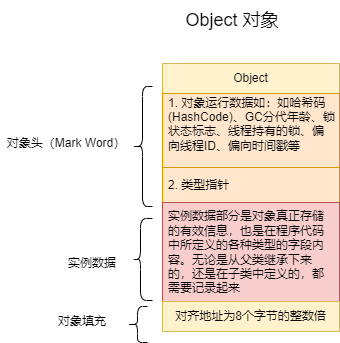

The diagram above was exported from draw.io. Its source (the exported page's mxGraphModel, read from the mxfile embedded in the PNG):
<mxGraphModel dx="765" dy="536" grid="0" gridSize="10" guides="1" tooltips="1" connect="1" arrows="1" fold="1" page="1" pageScale="1" pageWidth="827" pageHeight="1169" math="0" shadow="0">
  <root>
    <mxCell id="0" />
    <mxCell id="1" parent="0" />
    <mxCell id="80knBNHgeRMK6sO89MiG-1" value="&lt;font face=&quot;Helvetica&quot; style=&quot;font-size: 18px;&quot;&gt;Object 对象&lt;/font&gt;" style="text;html=1;align=center;verticalAlign=middle;whiteSpace=wrap;rounded=0;" parent="1" vertex="1">
      <mxGeometry x="298" y="89" width="160" height="40" as="geometry" />
    </mxCell>
    <mxCell id="80knBNHgeRMK6sO89MiG-3" value="Object" style="swimlane;fontStyle=0;childLayout=stackLayout;horizontal=1;startSize=30;horizontalStack=0;resizeParent=1;resizeParentMax=0;resizeLast=0;collapsible=1;marginBottom=0;whiteSpace=wrap;html=1;fillColor=#fff2cc;strokeColor=#d6b656;" parent="1" vertex="1">
      <mxGeometry x="308" y="152" width="177" height="268" as="geometry">
        <mxRectangle x="304" y="204" width="54" height="30" as="alternateBounds" />
      </mxGeometry>
    </mxCell>
    <mxCell id="80knBNHgeRMK6sO89MiG-4" value="1. 对象运行数据如：&lt;span style=&quot;background-color: initial;&quot;&gt;如哈希码(HashCode)、GC分代年龄、锁状态标志、线程持有的锁、偏向线程ID、偏向时&lt;/span&gt;&lt;span style=&quot;background-color: initial;&quot;&gt;间戳等&lt;/span&gt;&lt;div&gt;&lt;br&gt;&lt;br&gt;&lt;/div&gt;" style="text;strokeColor=#d79b00;fillColor=#ffe6cc;align=left;verticalAlign=middle;spacingLeft=4;spacingRight=4;overflow=hidden;points=[[0,0.5],[1,0.5]];portConstraint=eastwest;rotatable=0;whiteSpace=wrap;html=1;" parent="80knBNHgeRMK6sO89MiG-3" vertex="1">
      <mxGeometry y="30" width="177" height="74" as="geometry" />
    </mxCell>
    <mxCell id="80knBNHgeRMK6sO89MiG-14" value="&lt;div&gt;2. 类型指针&lt;/div&gt;" style="text;strokeColor=#d79b00;fillColor=#ffe6cc;align=left;verticalAlign=middle;spacingLeft=4;spacingRight=4;overflow=hidden;points=[[0,0.5],[1,0.5]];portConstraint=eastwest;rotatable=0;whiteSpace=wrap;html=1;" parent="80knBNHgeRMK6sO89MiG-3" vertex="1">
      <mxGeometry y="104" width="177" height="35" as="geometry" />
    </mxCell>
    <mxCell id="80knBNHgeRMK6sO89MiG-5" value="&lt;div&gt;实例数据部分是对象真正存储的有效信息，也是在程序代码中所定义的各种&lt;span style=&quot;background-color: initial;&quot;&gt;类型的字段内容。无论是从父类继承下来的，还是在子类中定义的，都需要记录起来&lt;/span&gt;&lt;/div&gt;" style="text;strokeColor=#b85450;fillColor=#f8cecc;align=left;verticalAlign=middle;spacingLeft=4;spacingRight=4;overflow=hidden;points=[[0,0.5],[1,0.5]];portConstraint=eastwest;rotatable=0;whiteSpace=wrap;html=1;" parent="80knBNHgeRMK6sO89MiG-3" vertex="1">
      <mxGeometry y="139" width="177" height="99" as="geometry" />
    </mxCell>
    <mxCell id="80knBNHgeRMK6sO89MiG-8" value="对齐地址为8个字节的整数倍" style="text;strokeColor=#d6b656;fillColor=#fff2cc;align=center;verticalAlign=middle;spacingLeft=4;spacingRight=4;overflow=hidden;points=[[0,0.5],[1,0.5]];portConstraint=eastwest;rotatable=0;whiteSpace=wrap;html=1;" parent="80knBNHgeRMK6sO89MiG-3" vertex="1">
      <mxGeometry y="238" width="177" height="30" as="geometry" />
    </mxCell>
    <mxCell id="80knBNHgeRMK6sO89MiG-11" value="对象头（Mark Word）" style="text;html=1;align=center;verticalAlign=middle;whiteSpace=wrap;rounded=0;" parent="1" vertex="1">
      <mxGeometry x="146" y="217" width="132" height="30" as="geometry" />
    </mxCell>
    <mxCell id="80knBNHgeRMK6sO89MiG-15" value="实例数据" style="text;html=1;align=center;verticalAlign=middle;whiteSpace=wrap;rounded=0;" parent="1" vertex="1">
      <mxGeometry x="208" y="337" width="60" height="30" as="geometry" />
    </mxCell>
    <mxCell id="80knBNHgeRMK6sO89MiG-17" value="" style="shape=curlyBracket;whiteSpace=wrap;html=1;rounded=1;labelPosition=left;verticalLabelPosition=middle;align=right;verticalAlign=middle;" parent="1" vertex="1">
      <mxGeometry x="278" y="175" width="20" height="120" as="geometry" />
    </mxCell>
    <mxCell id="80knBNHgeRMK6sO89MiG-19" value="" style="shape=curlyBracket;whiteSpace=wrap;html=1;rounded=1;labelPosition=left;verticalLabelPosition=middle;align=right;verticalAlign=middle;size=0.4;" parent="1" vertex="1">
      <mxGeometry x="278" y="307" width="20" height="82" as="geometry" />
    </mxCell>
    <mxCell id="ffevOfg-Y8okYVWuod34-1" value="对象填充" style="text;html=1;align=center;verticalAlign=middle;whiteSpace=wrap;rounded=0;" parent="1" vertex="1">
      <mxGeometry x="198" y="395" width="60" height="30" as="geometry" />
    </mxCell>
    <mxCell id="ffevOfg-Y8okYVWuod34-2" value="" style="shape=curlyBracket;whiteSpace=wrap;html=1;rounded=1;labelPosition=left;verticalLabelPosition=middle;align=right;verticalAlign=middle;size=0.5;" parent="1" vertex="1">
      <mxGeometry x="273" y="395" width="20" height="36" as="geometry" />
    </mxCell>
  </root>
</mxGraphModel>